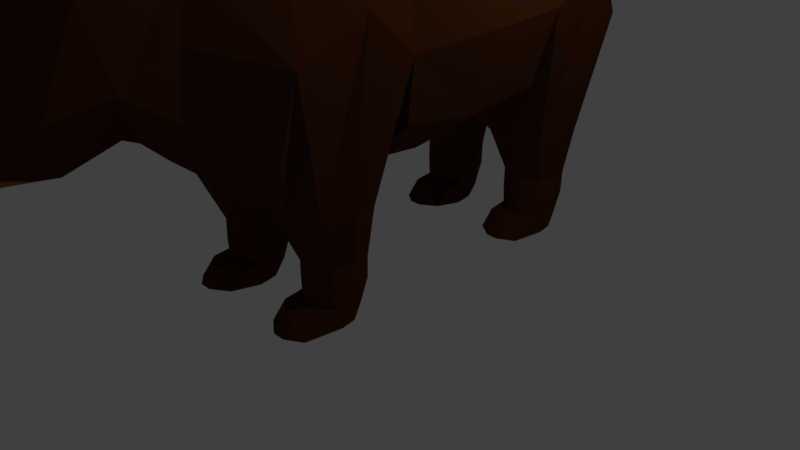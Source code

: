 # Source: bear.blend  (saved by Blender 2.79.0; exported with 4.5.12 LTS)
import bpy
from mathutils import Matrix  # noqa: F401  (used for matrix-valued properties, if any)

bpy.ops.wm.read_factory_settings(use_empty=True)
scene = bpy.context.scene
scene.name = 'Scene'

# ---- collections
col_collection_1 = bpy.data.collections.new('Collection 1'); scene.collection.children.link(col_collection_1)
col_collection_10 = bpy.data.collections.new('Collection 10'); scene.collection.children.link(col_collection_10)
col_collection_10.hide_render = True
col_collection_10.hide_viewport = True

# ---- materials (node trees are filled in below, after node groups)
mat_lightfur = bpy.data.materials.new('LightFur')
mat_lightfur.alpha_threshold = 0.0
mat_lightfur.use_transparent_shadow = False
mat_lightfur.diffuse_color = (0.3672, 0.1023, 0.01985, 1.0)
mat_lightfur.roughness = 0.5
mat_fur = bpy.data.materials.new('Fur')
mat_fur.alpha_threshold = 0.0
mat_fur.use_transparent_shadow = False
mat_fur.diffuse_color = (0.08001, 0.02422, 0.005918, 1.0)
mat_fur.roughness = 0.5

# ---- material node trees

# ---- world
world_world = bpy.data.worlds.new('World'); scene.world = world_world
world_world.color = (0.05088, 0.05088, 0.05088)
world_world.use_sun_shadow = False
world_world.sun_shadow_jitter_overblur = 0.0
world_world.cycles.sampling_method = 'MANUAL'

# ---- cameras
cam_camera = bpy.data.cameras.new('Camera')
cam_camera.clip_end = 100.0
cam_camera.lens = 35.0
cam_camera.sensor_width = 32.0
cam_camera.sensor_height = 18.0
cam_camera.ortho_scale = 7.314
cam_camera.dof.focus_distance = 0.0
cam_camera.dof.aperture_fstop = 128.0

# ---- lights
light_lamp = bpy.data.lights.new('Lamp', 'POINT')
light_lamp.transmission_factor = 0.0
light_lamp.cutoff_distance = 30.0
light_lamp.energy = 100.0
light_lamp.shadow_buffer_clip_start = 1.001
light_lamp.shadow_soft_size = 0.1
light_lamp.shadow_maximum_resolution = 0.006
light_lamp.use_absolute_resolution = True

# ---- meshes
me_cylinder = bpy.data.meshes.new('Cylinder')
me_cylinder.from_pydata([(0.6659, 0.1687, 1.606), (0.6148, 1.218, 1.736), (1.5, 0.1687, 2.212), (1.477, 1.208, 2.307), (1.818, 0.1687, 3.192), (1.784, 1.208, 3.252), (1.5, 0.1687, 4.173), (1.477, 1.208, 4.197), (0.6659, 0.1687, 4.646), (0.6731, 1.208, 4.649), (0.8187, 1.962, 0.7214), (0.8187, 1.956, 0.4508), (1.027, 2.113, 0.7178), (1.027, 2.107, 0.4472), (1.106, 2.358, 0.7119), (1.106, 2.351, 0.4412), (1.027, 2.602, 0.7059), (1.027, 2.596, 0.4353), (0.8187, 2.753, 0.7023), (0.8187, 2.747, 0.4316), (0.6448, 1.962, 0.7214), (0.6448, 1.956, 0.4508), (0.6448, 2.753, 0.7023), (0.6448, 2.747, 0.4316), (0.8207, 1.97, 0.2175), (1.02, 2.116, 0.1993), (1.097, 2.348, 0.1826), (1.02, 2.496, 0.1611), (0.8207, 2.641, 0.1478), (0.6537, 1.97, 0.2175), (0.6537, 2.641, 0.1478), (0.4153, 2.123, 0.7214), (0.4153, 2.119, 0.4508), (0.4153, 2.597, 0.7023), (0.4153, 2.593, 0.4316), (0.4242, 2.127, 0.2175), (0.4242, 2.495, 0.1478), (0.3287, 2.377, 0.7023), (0.3287, 2.376, 0.4316), (0.6537, 1.72, 0.1801), (1.02, 1.865, 0.1668), (0.3376, 2.376, 0.1478), (0.8207, 1.72, 0.1801), (0.4242, 1.878, 0.1801), (0.6537, 1.54, -0.0194), (1.02, 1.684, -0.03272), (0.8207, 1.54, -0.0194), (0.4242, 1.697, -0.0194), (1.02, 2.215, -0.08314), (1.02, 2.123, -0.07479), (1.02, 2.395, -0.04973), (0.8173, 2.49, -0.04556), (0.6537, 2.538, -0.05435), (0.4242, 2.352, -0.05435), (0.4099, 2.298, -0.05435), (0.4228, 2.124, -0.0939), (0.8625, 1.652, 1.387), (1.167, 1.874, 1.382), (1.284, 2.232, 1.373), (1.167, 2.59, 1.365), (0.8625, 2.812, 1.359), (0.6076, 1.652, 1.387), (0.6076, 2.812, 1.359), (0.2713, 1.888, 1.387), (0.2713, 2.583, 1.359), (0.1443, 2.26, 1.359), (0.702, 2.1, 4.347), (1.478, 2.1, 3.908), (1.736, 2.062, 3.637), (1.569, 2.577, 2.952), (0.9228, 2.895, 1.709), (0.5565, 2.895, 1.709), (0.1378, 2.954, 3.539), (0.3173, 2.803, 3.788), (0.5821, 2.803, 3.593), (0.6704, 2.803, 3.398), (0.6132, 2.979, 3.164), (0.3926, 3.088, 2.74), (0.2676, 3.088, 2.74), (0.2341, 2.954, 3.468), (0.2663, 2.954, 3.397), (0.2455, 3.018, 3.312), (0.1652, 3.058, 3.157), (0.1197, 3.058, 3.157), (0.1112, 3.145, 3.472), (0.1729, 3.145, 3.427), (0.1935, 3.145, 3.382), (0.2455, 3.219, 3.278), (0.1554, 3.308, 3.187), (0.7985, -0.679, 1.724), (1.474, -0.7366, 2.305), (1.674, -0.8381, 3.106), (1.474, -0.7366, 4.184), (0.6743, -0.7366, 4.633), (0.6148, -2.298, 1.751), (1.477, -2.309, 2.322), (1.784, -2.309, 3.267), (0.8187, -1.554, 0.7364), (0.8187, -1.561, 0.4658), (1.027, -1.403, 0.7327), (1.027, -1.41, 0.4621), (1.106, -1.159, 0.7268), (1.106, -1.165, 0.4562), (1.027, -0.9144, 0.7209), (1.027, -0.9209, 0.4503), (0.8187, -0.7633, 0.7172), (0.8187, -0.7698, 0.4466), (0.6448, -1.554, 0.7364), (0.6448, -1.561, 0.4658), (0.6448, -0.7633, 0.7172), (0.6448, -0.7698, 0.4466), (0.8207, -1.547, 0.2325), (1.02, -1.4, 0.2143), (1.097, -1.168, 0.1976), (1.02, -1.02, 0.176), (0.8207, -0.8759, 0.1627), (0.6537, -1.547, 0.2325), (0.6537, -0.8759, 0.1627), (0.4153, -1.394, 0.7364), (0.4153, -1.398, 0.4658), (0.4153, -0.9195, 0.7172), (0.4153, -0.9234, 0.4466), (0.4242, -1.389, 0.2325), (0.4242, -1.021, 0.1627), (0.3287, -1.14, 0.7172), (0.3287, -1.14, 0.4466), (0.6537, -1.796, 0.1951), (1.02, -1.652, 0.1818), (0.3376, -1.14, 0.1627), (0.8207, -1.796, 0.1951), (0.4242, -1.639, 0.1951), (0.6537, -1.977, -0.004432), (1.02, -1.832, -0.01776), (0.8207, -1.977, -0.004432), (0.4242, -1.819, -0.004432), (1.02, -1.302, -0.06818), (1.02, -1.393, -0.05983), (1.02, -1.121, -0.03477), (0.8173, -1.027, -0.03059), (0.6537, -0.9785, -0.03938), (0.4242, -1.165, -0.03938), (0.4099, -1.218, -0.03938), (0.4228, -1.392, -0.07894), (0.8625, -1.864, 1.402), (1.167, -1.643, 1.397), (1.284, -1.285, 1.388), (1.167, -0.9263, 1.379), (0.8625, -0.7048, 1.374), (0.6076, -1.864, 1.402), (0.6076, -0.7048, 1.374), (0.2713, -1.629, 1.402), (0.2713, -0.9338, 1.374), (0.1443, -1.257, 1.374), (1.736, -1.454, 3.652), (1.474, -1.454, 4.131), (0.6963, -1.454, 4.882), (1.318, -1.997, 4.251), (0.6963, -1.997, 4.882), (0.4111, -3.051, 2.428), (1.227, -3.058, 2.812), (1.249, -3.045, 3.495), (1.068, -2.862, 4.137), (0.7021, -2.849, 4.497), (0.2863, -4.017, 2.31), (0.6837, -4.647, 2.62), (0.4119, -5.03, 2.604), (0.2307, -4.852, 2.379), (0.3401, -5.156, 2.782), (0.2863, -4.896, 3.114), (0.2924, -3.822, 2.288), (0.9921, -4.16, 3.031), (0.5157, -3.852, 4.262), (0.2759, -3.133, 2.495), (1.181, -3.601, 3.192), (0.5537, -3.757, 4.329), (0.9303, -4.012, 3.644), (1.1, -3.802, 3.979), (0.3015, -3.939, 4.373), (0.7554, -3.955, 4.381), (0.3704, -3.801, 4.381), (0.6471, -3.828, 4.411), (0.289, -4.042, 4.543), (0.3617, -3.872, 4.5), (0.5521, -4.063, 4.629), (0.5239, -3.899, 4.528), (0.412, -3.861, 4.316), (0.4728, -3.959, 4.454), (-0.6659, 0.1687, 1.606), (-0.6148, 1.218, 1.736), (-1.5, 0.1687, 2.212), (-1.477, 1.208, 2.307), (-1.818, 0.1687, 3.192), (-1.784, 1.208, 3.252), (-1.5, 0.1687, 4.173), (-1.477, 1.208, 4.197), (-0.6659, 0.1687, 4.646), (-0.6731, 1.208, 4.649), (0.0, 0.1687, 1.606), (0.0, 1.208, 1.722), (0.0, 0.1687, 4.778), (0.0, 1.208, 4.782), (-0.8187, 1.962, 0.7214), (-0.8187, 1.956, 0.4508), (-1.027, 2.113, 0.7178), (-1.027, 2.107, 0.4472), (-1.106, 2.358, 0.7119), (-1.106, 2.351, 0.4412), (-1.027, 2.602, 0.7059), (-1.027, 2.596, 0.4353), (-0.8187, 2.753, 0.7023), (-0.8187, 2.747, 0.4316), (-0.6448, 1.962, 0.7214), (-0.6448, 1.956, 0.4508), (-0.6448, 2.753, 0.7023), (-0.6448, 2.747, 0.4316), (-0.8207, 1.97, 0.2175), (-1.02, 2.116, 0.1993), (-1.097, 2.348, 0.1826), (-1.02, 2.496, 0.1611), (-0.8207, 2.641, 0.1478), (-0.6537, 1.97, 0.2175), (-0.6537, 2.641, 0.1478), (-0.4153, 2.123, 0.7214), (-0.4153, 2.119, 0.4508), (-0.4153, 2.597, 0.7023), (-0.4153, 2.593, 0.4316), (-0.4242, 2.127, 0.2175), (-0.4242, 2.495, 0.1478), (-0.3287, 2.377, 0.7023), (-0.3287, 2.376, 0.4316), (-0.6537, 1.72, 0.1801), (-1.02, 1.865, 0.1668), (-0.3376, 2.376, 0.1478), (-0.8207, 1.72, 0.1801), (-0.4242, 1.878, 0.1801), (-0.6537, 1.54, -0.0194), (-1.02, 1.684, -0.03272), (-0.8207, 1.54, -0.0194), (-0.4242, 1.697, -0.0194), (-1.02, 2.215, -0.08314), (-1.02, 2.123, -0.07479), (-1.02, 2.395, -0.04973), (-0.8173, 2.49, -0.04556), (-0.6537, 2.538, -0.05435), (-0.4242, 2.352, -0.05435), (-0.4099, 2.298, -0.05435), (-0.4228, 2.124, -0.0939), (-0.8625, 1.652, 1.387), (-1.167, 1.874, 1.382), (-1.284, 2.232, 1.373), (-1.167, 2.59, 1.365), (-0.8625, 2.812, 1.359), (-0.6076, 1.652, 1.387), (-0.6076, 2.812, 1.359), (-0.2713, 1.888, 1.387), (-0.2713, 2.583, 1.359), (-0.1443, 2.26, 1.359), (-0.702, 2.1, 4.347), (-1.478, 2.1, 3.908), (-1.736, 2.062, 3.637), (-1.569, 2.577, 2.952), (-0.9228, 2.895, 1.709), (-0.5565, 2.895, 1.709), (0.0, 1.567, 1.749), (0.0, 2.566, 1.709), (0.0, 2.102, 1.709), (0.0, 2.1, 4.458), (-0.1378, 2.954, 3.539), (-0.3173, 2.803, 3.788), (-0.5821, 2.803, 3.593), (-0.6704, 2.803, 3.398), (-0.6132, 2.979, 3.164), (-0.3926, 3.088, 2.74), (-0.2676, 3.088, 2.74), (0.0, 2.975, 2.74), (0.0, 2.803, 3.781), (-0.2341, 2.954, 3.468), (-0.2663, 2.954, 3.397), (-0.2455, 3.018, 3.312), (-0.1652, 3.058, 3.157), (-0.1197, 3.058, 3.157), (0.0, 3.017, 3.157), (0.0, 2.954, 3.536), (-0.06507, 3.145, 3.472), (-0.1267, 3.145, 3.427), (-0.1473, 3.145, 3.382), (-0.1829, 3.219, 3.322), (-0.1297, 3.299, 3.264), (0.0, 3.218, 3.167), (0.02308, 3.145, 3.471), (0.0, 3.34, 3.313), (-0.7985, -0.679, 1.724), (-1.474, -0.7366, 2.305), (-1.674, -0.8381, 3.106), (-1.474, -0.7366, 4.184), (-0.6743, -0.7366, 4.633), (0.0, -0.6848, 1.685), (0.0, -0.7366, 4.765), (-0.6148, -2.298, 1.751), (-1.477, -2.309, 2.322), (-1.784, -2.309, 3.267), (-0.8187, -1.554, 0.7364), (-0.8187, -1.561, 0.4658), (-1.027, -1.403, 0.7327), (-1.027, -1.41, 0.4621), (-1.106, -1.159, 0.7268), (-1.106, -1.165, 0.4562), (-1.027, -0.9144, 0.7209), (-1.027, -0.9209, 0.4503), (-0.8187, -0.7633, 0.7172), (-0.8187, -0.7698, 0.4466), (-0.6448, -1.554, 0.7364), (-0.6448, -1.561, 0.4658), (-0.6448, -0.7633, 0.7172), (-0.6448, -0.7698, 0.4466), (-0.8207, -1.547, 0.2325), (-1.02, -1.4, 0.2143), (-1.097, -1.168, 0.1976), (-1.02, -1.02, 0.176), (-0.8207, -0.8759, 0.1627), (-0.6537, -1.547, 0.2325), (-0.6537, -0.8759, 0.1627), (-0.4153, -1.394, 0.7364), (-0.4153, -1.398, 0.4658), (-0.4153, -0.9195, 0.7172), (-0.4153, -0.9234, 0.4466), (-0.4242, -1.389, 0.2325), (-0.4242, -1.021, 0.1627), (-0.3287, -1.14, 0.7172), (-0.3287, -1.14, 0.4466), (-0.6537, -1.796, 0.1951), (-1.02, -1.652, 0.1818), (-0.3376, -1.14, 0.1627), (-0.8207, -1.796, 0.1951), (-0.4242, -1.639, 0.1951), (-0.6537, -1.977, -0.004432), (-1.02, -1.832, -0.01776), (-0.8207, -1.977, -0.004432), (-0.4242, -1.819, -0.004432), (-1.02, -1.302, -0.06818), (-1.02, -1.393, -0.05983), (-1.02, -1.121, -0.03477), (-0.8173, -1.027, -0.03059), (-0.6537, -0.9785, -0.03938), (-0.4242, -1.165, -0.03938), (-0.4099, -1.218, -0.03938), (-0.4228, -1.392, -0.07894), (-0.8625, -1.864, 1.402), (-1.167, -1.643, 1.397), (-1.284, -1.285, 1.388), (-1.167, -0.9263, 1.379), (-0.8625, -0.7048, 1.374), (-0.6076, -1.864, 1.402), (-0.6076, -0.7048, 1.374), (-0.2713, -1.629, 1.402), (-0.2713, -0.9338, 1.374), (-0.1443, -1.257, 1.374), (-1.736, -1.454, 3.652), (-1.474, -1.454, 4.131), (-0.6963, -1.454, 4.882), (0.0, -1.454, 5.007), (0.0, -1.949, 1.764), (0.0, -0.9503, 1.724), (0.0, -1.415, 1.724), (-1.318, -1.997, 4.251), (-0.6963, -1.997, 4.882), (0.0, -1.997, 5.007), (-0.4111, -3.051, 2.428), (-1.227, -3.058, 2.812), (-1.249, -3.045, 3.495), (-6.754e-10, -3.071, 2.438), (-1.068, -2.862, 4.137), (-0.7021, -2.849, 4.497), (-6.754e-10, -2.849, 4.617), (-0.2863, -4.017, 2.31), (-0.6837, -4.647, 2.62), (-0.4119, -5.114, 2.624), (-0.2307, -4.852, 2.379), (-1.443e-09, -5.245, 2.804), (-0.3502, -5.156, 2.81), (-1.443e-09, -5.063, 2.578), (-1.443e-09, -4.868, 2.358), (0.0, -4.825, 3.191), (-0.2863, -4.896, 3.114), (-0.2924, -3.822, 2.288), (0.0, -4.057, 2.281), (-0.9921, -4.16, 3.031), (0.0, -4.556, 3.664), (-0.5157, -3.852, 4.262), (0.0, -3.869, 2.22), (0.0, -4.353, 3.948), (-0.2759, -3.133, 2.495), (-1.181, -3.601, 3.192), (-0.5537, -3.757, 4.329), (0.0, -3.197, 2.412), (0.0, -3.687, 4.397), (-0.7549, -4.012, 3.644), (-1.056, -3.802, 3.979), (-0.3015, -3.939, 4.373), (-0.7554, -3.955, 4.381), (-0.3704, -3.801, 4.381), (-0.6471, -3.828, 4.411), (-0.289, -4.042, 4.543), (-0.3617, -3.872, 4.5), (-0.5521, -4.063, 4.629), (-0.5239, -3.899, 4.528), (-0.412, -3.861, 4.316), (-0.4728, -3.959, 4.454)], [], [(0, 1, 3, 2), (2, 3, 5, 4), (4, 5, 7, 6), (6, 7, 9, 8), (8, 9, 200, 199), (1, 0, 197, 198), (10, 11, 13, 12), (12, 13, 15, 14), (14, 15, 17, 16), (16, 17, 19, 18), (18, 19, 23, 22), (11, 10, 20, 21), (19, 17, 27, 28), (23, 19, 28, 30), (15, 13, 25, 26), (17, 15, 26, 27), (11, 21, 29, 24), (13, 11, 24, 25), (23, 30, 36, 34), (22, 23, 34, 33), (29, 21, 32, 35), (21, 20, 31, 32), (33, 34, 38, 37), (34, 36, 41, 38), (32, 31, 37, 38), (35, 32, 38, 41), (29, 35, 43, 39), (24, 29, 39, 42), (25, 24, 42, 40), (40, 42, 46, 45), (42, 39, 44, 46), (39, 43, 47, 44), (40, 45, 49, 25), (51, 28, 27, 50), (27, 26, 48, 50), (26, 25, 49, 48), (41, 36, 53, 54), (36, 30, 52, 53), (30, 28, 51, 52), (35, 41, 54, 55), (35, 55, 47, 43), (48, 52, 51, 50), (49, 53, 52, 48), (45, 54, 53, 49), (46, 55, 54, 45), (47, 55, 46, 44), (10, 12, 57, 56), (20, 10, 56, 61), (18, 22, 62, 60), (37, 31, 63, 65), (33, 37, 65, 64), (16, 18, 60, 59), (31, 20, 61, 63), (14, 16, 59, 58), (12, 14, 58, 57), (22, 33, 64, 62), (57, 58, 68, 5), (65, 63, 263, 265), (61, 56, 3, 1), (58, 59, 69, 68), (64, 65, 265, 264), (62, 64, 264, 71), (59, 60, 70, 69), (56, 57, 5, 3), (63, 61, 1, 263), (60, 62, 71, 70), (1, 198, 263), (200, 9, 66, 266), (9, 7, 67, 66), (7, 5, 68, 67), (71, 264, 274, 78), (75, 76, 81, 80), (69, 70, 77, 76), (66, 67, 74, 73), (70, 71, 78, 77), (68, 69, 76, 75), (266, 66, 73, 275), (67, 68, 75, 74), (275, 73, 72, 282), (78, 274, 281, 83), (76, 77, 82, 81), (73, 74, 79, 72), (74, 75, 80, 79), (77, 78, 83, 82), (83, 281, 288, 88), (72, 79, 85, 84), (81, 82, 88, 87), (79, 80, 86, 85), (282, 72, 84, 289), (82, 83, 88), (80, 81, 87, 86), (289, 84, 88, 290), (84, 85, 88), (87, 88, 85, 86), (288, 290, 88), (8, 199, 297, 93), (2, 4, 91, 90), (197, 0, 89, 296), (4, 6, 92, 91), (0, 2, 90, 89), (6, 8, 93, 92), (97, 98, 100, 99), (99, 100, 102, 101), (101, 102, 104, 103), (103, 104, 106, 105), (105, 106, 110, 109), (98, 97, 107, 108), (106, 104, 114, 115), (110, 106, 115, 117), (102, 100, 112, 113), (104, 102, 113, 114), (98, 108, 116, 111), (100, 98, 111, 112), (110, 117, 123, 121), (109, 110, 121, 120), (116, 108, 119, 122), (108, 107, 118, 119), (120, 121, 125, 124), (121, 123, 128, 125), (119, 118, 124, 125), (122, 119, 125, 128), (116, 122, 130, 126), (111, 116, 126, 129), (112, 111, 129, 127), (127, 129, 133, 132), (129, 126, 131, 133), (126, 130, 134, 131), (127, 132, 136, 112), (138, 115, 114, 137), (114, 113, 135, 137), (113, 112, 136, 135), (128, 123, 140, 141), (123, 117, 139, 140), (117, 115, 138, 139), (122, 128, 141, 142), (122, 142, 134, 130), (135, 139, 138, 137), (136, 140, 139, 135), (132, 141, 140, 136), (133, 142, 141, 132), (134, 142, 133, 131), (97, 99, 144, 143), (107, 97, 143, 148), (105, 109, 149, 147), (124, 118, 150, 152), (120, 124, 152, 151), (103, 105, 147, 146), (118, 107, 148, 150), (101, 103, 146, 145), (99, 101, 145, 144), (109, 120, 151, 149), (144, 145, 153, 96), (152, 150, 361, 363), (148, 143, 95, 94), (145, 146, 91, 153), (151, 152, 363, 362), (149, 151, 362, 296), (146, 147, 89, 91), (143, 144, 96, 95), (150, 148, 94, 361), (147, 149, 296, 89), (89, 90, 91), (360, 155, 93, 297), (93, 155, 154, 92), (92, 154, 153, 91), (154, 155, 157, 156), (155, 360, 366, 157), (153, 154, 156, 96), (95, 96, 160, 159), (361, 94, 158, 370), (156, 157, 162, 161), (94, 95, 159, 158), (157, 366, 373, 162), (96, 156, 161, 160), (163, 169, 170, 164), (164, 170, 175, 168), (380, 165, 167, 378), (166, 165, 380, 381), (385, 389, 169, 163), (166, 163, 164, 165), (381, 385, 163, 166), (165, 164, 168, 167), (168, 175, 387, 382), (167, 168, 382, 378), (387, 175, 390), (170, 173, 176, 175), (177, 181, 182, 179), (389, 394, 172, 169), (169, 172, 173, 170), (158, 172, 394, 370), (158, 159, 173, 172), (159, 160, 173), (161, 176, 173, 160), (373, 395, 162), (162, 395, 176, 161), (177, 390, 175, 171, 185), (174, 176, 395, 179), (171, 175, 176, 174), (179, 395, 390, 177), (182, 181, 183, 184), (179, 182, 180, 174), (174, 180, 178, 171), (171, 178, 186, 185), (180, 184, 183, 178), (181, 186, 183), (180, 182, 184), (186, 181, 177, 185), (186, 178, 183), (187, 189, 190, 188), (189, 191, 192, 190), (191, 193, 194, 192), (193, 195, 196, 194), (195, 199, 200, 196), (188, 198, 197, 187), (201, 203, 204, 202), (203, 205, 206, 204), (205, 207, 208, 206), (207, 209, 210, 208), (209, 213, 214, 210), (202, 212, 211, 201), (210, 219, 218, 208), (214, 221, 219, 210), (206, 217, 216, 204), (208, 218, 217, 206), (202, 215, 220, 212), (204, 216, 215, 202), (214, 225, 227, 221), (213, 224, 225, 214), (220, 226, 223, 212), (212, 223, 222, 211), (224, 228, 229, 225), (225, 229, 232, 227), (223, 229, 228, 222), (226, 232, 229, 223), (220, 230, 234, 226), (215, 233, 230, 220), (216, 231, 233, 215), (231, 236, 237, 233), (233, 237, 235, 230), (230, 235, 238, 234), (231, 216, 240, 236), (242, 241, 218, 219), (218, 241, 239, 217), (217, 239, 240, 216), (232, 245, 244, 227), (227, 244, 243, 221), (221, 243, 242, 219), (226, 246, 245, 232), (226, 234, 238, 246), (239, 241, 242, 243), (240, 239, 243, 244), (236, 240, 244, 245), (237, 236, 245, 246), (238, 235, 237, 246), (201, 247, 248, 203), (211, 252, 247, 201), (209, 251, 253, 213), (228, 256, 254, 222), (224, 255, 256, 228), (207, 250, 251, 209), (222, 254, 252, 211), (205, 249, 250, 207), (203, 248, 249, 205), (213, 253, 255, 224), (248, 192, 259, 249), (256, 265, 263, 254), (252, 188, 190, 247), (249, 259, 260, 250), (255, 264, 265, 256), (253, 262, 264, 255), (250, 260, 261, 251), (247, 190, 192, 248), (254, 263, 188, 252), (251, 261, 262, 253), (188, 263, 198), (200, 266, 257, 196), (196, 257, 258, 194), (194, 258, 259, 192), (262, 273, 274, 264), (270, 277, 278, 271), (260, 271, 272, 261), (257, 268, 269, 258), (261, 272, 273, 262), (259, 270, 271, 260), (266, 275, 268, 257), (258, 269, 270, 259), (275, 282, 267, 268), (273, 280, 281, 274), (271, 278, 279, 272), (268, 267, 276, 269), (269, 276, 277, 270), (272, 279, 280, 273), (280, 287, 288, 281), (267, 283, 284, 276), (278, 286, 287, 279), (276, 284, 285, 277), (282, 289, 283, 267), (279, 287, 280), (277, 285, 286, 278), (289, 290, 287, 283), (283, 287, 284), (286, 285, 284, 287), (288, 287, 290), (195, 295, 297, 199), (189, 292, 293, 191), (197, 296, 291, 187), (191, 293, 294, 193), (187, 291, 292, 189), (193, 294, 295, 195), (301, 303, 304, 302), (303, 305, 306, 304), (305, 307, 308, 306), (307, 309, 310, 308), (309, 313, 314, 310), (302, 312, 311, 301), (310, 319, 318, 308), (314, 321, 319, 310), (306, 317, 316, 304), (308, 318, 317, 306), (302, 315, 320, 312), (304, 316, 315, 302), (314, 325, 327, 321), (313, 324, 325, 314), (320, 326, 323, 312), (312, 323, 322, 311), (324, 328, 329, 325), (325, 329, 332, 327), (323, 329, 328, 322), (326, 332, 329, 323), (320, 330, 334, 326), (315, 333, 330, 320), (316, 331, 333, 315), (331, 336, 337, 333), (333, 337, 335, 330), (330, 335, 338, 334), (331, 316, 340, 336), (342, 341, 318, 319), (318, 341, 339, 317), (317, 339, 340, 316), (332, 345, 344, 327), (327, 344, 343, 321), (321, 343, 342, 319), (326, 346, 345, 332), (326, 334, 338, 346), (339, 341, 342, 343), (340, 339, 343, 344), (336, 340, 344, 345), (337, 336, 345, 346), (338, 335, 337, 346), (301, 347, 348, 303), (311, 352, 347, 301), (309, 351, 353, 313), (328, 356, 354, 322), (324, 355, 356, 328), (307, 350, 351, 309), (322, 354, 352, 311), (305, 349, 350, 307), (303, 348, 349, 305), (313, 353, 355, 324), (348, 300, 357, 349), (356, 363, 361, 354), (352, 298, 299, 347), (349, 357, 293, 350), (355, 362, 363, 356), (353, 296, 362, 355), (350, 293, 291, 351), (347, 299, 300, 348), (354, 361, 298, 352), (351, 291, 296, 353), (291, 293, 292), (360, 297, 295, 359), (295, 294, 358, 359), (294, 293, 357, 358), (358, 364, 365, 359), (359, 365, 366, 360), (357, 300, 364, 358), (299, 368, 369, 300), (361, 370, 367, 298), (364, 371, 372, 365), (298, 367, 368, 299), (365, 372, 373, 366), (300, 369, 371, 364), (374, 375, 386, 384), (375, 383, 396, 386), (380, 378, 379, 376), (377, 381, 380, 376), (385, 374, 384, 389), (377, 376, 375, 374), (381, 377, 374, 385), (376, 379, 383, 375), (383, 382, 387, 396), (379, 378, 382, 383), (387, 390, 396), (386, 396, 397, 392), (398, 400, 403, 402), (389, 384, 391, 394), (384, 386, 392, 391), (367, 370, 394, 391), (367, 391, 392, 368), (368, 392, 369), (371, 369, 392, 397), (373, 372, 395), (372, 371, 397, 395), (398, 406, 388, 396, 390), (393, 400, 395, 397), (388, 393, 397, 396), (400, 398, 390, 395), (403, 405, 404, 402), (400, 393, 401, 403), (393, 388, 399, 401), (388, 406, 407, 399), (401, 399, 404, 405), (402, 404, 407), (401, 405, 403), (407, 406, 398, 402), (407, 404, 399)])
me_cylinder.polygons.foreach_set('material_index', [1, 1, 1, 1, 1, 1, 1, 1, 1, 1, 1, 1, 1, 1, 1, 1, 1, 1, 1, 1, 1, 1, 1, 1, 1, 1, 1, 1, 1, 1, 1, 1, 1, 1, 1, 1, 1, 1, 1, 1, 1, 1, 1, 1, 1, 1, 1, 1, 1, 1, 1, 1, 1, 1, 1, 1, 1, 1, 1, 1, 1, 1, 1, 1, 1, 1, 1, 1, 1, 1, 1, 1, 1, 1, 1, 1, 1, 1, 1, 1, 1, 1, 1, 1, 1, 1, 1, 1, 1, 1, 1, 1, 1, 1, 1, 1, 1, 1, 1, 1, 1, 1, 1, 1, 1, 1, 1, 1, 1, 1, 1, 1, 1, 1, 1, 1, 1, 1, 1, 1, 1, 1, 1, 1, 1, 1, 1, 1, 1, 1, 1, 1, 1, 1, 1, 1, 1, 1, 1, 1, 1, 1, 1, 1, 1, 1, 1, 1, 1, 1, 1, 1, 1, 1, 1, 1, 1, 1, 1, 1, 1, 1, 1, 1, 1, 1, 1, 1, 1, 1, 1, 1, 1, 1, 1, 1, 0, 0, 1, 0, 0, 0, 1, 0, 1, 1, 1, 1, 1, 1, 1, 1, 1, 1, 1, 1, 1, 1, 1, 1, 1, 1, 0, 1, 0, 1, 0, 0, 1, 1, 1, 1, 1, 1, 1, 1, 1, 1, 1, 1, 1, 1, 1, 1, 1, 1, 1, 1, 1, 1, 1, 1, 1, 1, 1, 1, 1, 1, 1, 1, 1, 1, 1, 1, 1, 1, 1, 1, 1, 1, 1, 1, 1, 1, 1, 1, 1, 1, 1, 1, 1, 1, 1, 1, 1, 1, 1, 1, 1, 1, 1, 1, 1, 1, 1, 1, 1, 1, 1, 1, 1, 1, 1, 1, 1, 1, 1, 1, 1, 1, 1, 1, 1, 1, 1, 1, 1, 1, 1, 1, 1, 1, 1, 1, 1, 1, 1, 1, 1, 1, 1, 1, 1, 1, 1, 1, 1, 1, 1, 1, 1, 1, 1, 1, 1, 1, 1, 1, 1, 1, 1, 1, 1, 1, 1, 1, 1, 1, 1, 1, 1, 1, 1, 1, 1, 1, 1, 1, 1, 1, 1, 1, 1, 1, 1, 1, 1, 1, 1, 1, 1, 1, 1, 1, 1, 1, 1, 1, 1, 1, 1, 1, 1, 1, 1, 1, 1, 1, 1, 1, 1, 1, 1, 1, 0, 0, 1, 0, 0, 0, 1, 0, 1, 1, 1, 1, 1, 1, 1, 1, 1, 1, 1, 1, 1, 1, 1, 1, 1, 1, 0, 1, 0, 1, 0, 0])
me_cylinder.materials.append(mat_lightfur)
me_cylinder.materials.append(mat_fur)
me_cylinder.use_remesh_preserve_volume = False
me_cylinder.use_remesh_preserve_attributes = False
me_cylinder.use_mirror_vertex_groups = False
me_cylinder.update()
me_sphere_001 = bpy.data.meshes.new('Sphere.001')
me_sphere_001.from_pydata([(0.0, 0.1471, 0.2025), (0.0, 0.2381, -0.07736), (0.0, -2.188e-08, -0.2503), (0.104, 0.104, 0.2025), (0.1683, 0.1683, 0.07736), (0.1683, 0.1683, -0.07736), (0.104, 0.104, -0.2025), (0.1471, -2.133e-08, 0.2025), (0.2381, -1.387e-08, 0.07736), (0.2381, -2.133e-08, -0.07736), (0.1471, -2.133e-08, -0.2025), (0.104, -0.104, 0.2025), (0.1683, -0.1683, 0.07736), (0.1683, -0.1683, -0.07736), (0.104, -0.104, -0.2025), (5.539e-10, -0.1471, 0.2025), (8.014e-09, -0.2381, 0.07736), (8.014e-09, -0.2381, -0.07736), (-6.907e-09, -0.1471, -0.2025), (-1.547e-08, -3.736e-08, 0.2503), (-0.104, -0.104, 0.2025), (-0.1683, -0.1683, 0.07736), (-0.1683, -0.1683, -0.07736), (-0.104, -0.104, -0.2025), (-0.1471, -2.133e-08, 0.2025), (-0.2381, -1.387e-08, 0.07736), (-0.2381, -1.387e-08, -0.07736), (-0.1471, -6.41e-09, -0.2025), (-0.104, 0.104, 0.2025), (-0.1683, 0.1683, 0.07736), (-0.1683, 0.1683, -0.07736), (-0.104, 0.104, -0.2025), (5.539e-10, 0.2381, 0.07736), (1.547e-08, 0.1471, -0.2025)], [], [(33, 1, 5, 6), (32, 0, 3, 4), (2, 33, 6), (1, 32, 4, 5), (0, 19, 3), (5, 4, 8, 9), (3, 19, 7), (6, 5, 9, 10), (4, 3, 7, 8), (2, 6, 10), (9, 8, 12, 13), (7, 19, 11), (10, 9, 13, 14), (8, 7, 11, 12), (2, 10, 14), (13, 12, 16, 17), (11, 19, 15), (14, 13, 17, 18), (12, 11, 15, 16), (2, 14, 18), (17, 16, 21, 22), (15, 19, 20), (18, 17, 22, 23), (16, 15, 20, 21), (2, 18, 23), (22, 21, 25, 26), (20, 19, 24), (23, 22, 26, 27), (21, 20, 24, 25), (2, 23, 27), (26, 25, 29, 30), (24, 19, 28), (27, 26, 30, 31), (25, 24, 28, 29), (2, 27, 31), (30, 29, 32, 1), (28, 19, 0), (31, 30, 1, 33), (29, 28, 0, 32), (2, 31, 33)])
me_sphere_001.use_remesh_preserve_volume = False
me_sphere_001.use_remesh_preserve_attributes = False
me_sphere_001.use_mirror_vertex_groups = False
me_sphere_001.update()
me_circle = bpy.data.meshes.new('Circle')
me_circle.from_pydata([(0.0, 1.0, 0.0), (-0.1951, 0.9808, 0.0), (-0.3827, 0.9239, 0.0), (-0.5556, 0.8315, 0.0), (-0.7071, 0.7071, 0.0), (-0.8315, 0.5556, 0.0), (-0.9239, 0.3827, 0.0), (-0.9808, 0.1951, 0.0), (-1.0, 7.55e-08, 0.0), (-0.9808, -0.1951, 0.0), (-0.9239, -0.3827, 0.0), (-0.8315, -0.5556, 0.0), (-0.7071, -0.7071, 0.0), (-0.5556, -0.8315, 0.0), (-0.3827, -0.9239, 0.0), (-0.1951, -0.9808, 0.0), (3.258e-07, -1.0, 0.0), (0.1951, -0.9808, 0.0), (0.3827, -0.9239, 0.0), (0.5556, -0.8315, 0.0), (0.7071, -0.7071, 0.0), (0.8315, -0.5556, 0.0), (0.9239, -0.3827, 0.0), (0.9808, -0.1951, 0.0), (1.0, 9.656e-07, 0.0), (0.9808, 0.1951, 0.0), (0.9239, 0.3827, 0.0), (0.8315, 0.5556, 0.0), (0.7071, 0.7071, 0.0), (0.5556, 0.8315, 0.0), (0.3827, 0.9239, 0.0), (0.1951, 0.9808, 0.0)], [], [(1, 2, 3, 4, 5, 6, 7, 8, 9, 10, 11, 12, 13, 14, 15, 16, 17, 18, 19, 20, 21, 22, 23, 24, 25, 26, 27, 28, 29, 30, 31, 0)])
me_circle.use_remesh_preserve_volume = False
me_circle.use_remesh_preserve_attributes = False
me_circle.use_mirror_vertex_groups = False
me_circle.update()
me_cube = bpy.data.meshes.new('Cube')
me_cube.from_pydata([(-0.1027, -0.364, -0.1027), (-0.1027, -0.364, 0.1027), (-0.1027, 0.364, -0.1027), (-0.1027, 0.364, 0.1027), (0.1027, -0.364, -0.1027), (0.1027, -0.364, 0.1027), (0.1027, 0.364, -0.1027), (0.1027, 0.364, 0.1027)], [], [(0, 1, 3, 2), (2, 3, 7, 6), (6, 7, 5, 4), (4, 5, 1, 0), (2, 6, 4, 0), (7, 3, 1, 5)])
me_cube.use_remesh_preserve_volume = False
me_cube.use_remesh_preserve_attributes = False
me_cube.use_mirror_vertex_groups = False
me_cube.update()
arm_armature_001 = bpy.data.armatures.new('Armature.001')  # bones are not reproduced

# ---- objects
ob_bear = bpy.data.objects.new('Bear', arm_armature_001)
ob_mesh = bpy.data.objects.new('Mesh', me_cylinder)
ob_lamp = bpy.data.objects.new('Lamp', light_lamp)
ob_camera = bpy.data.objects.new('Camera', cam_camera)
ob_sphere_001 = bpy.data.objects.new('Sphere.001', me_sphere_001)
ob_circle = bpy.data.objects.new('Circle', me_circle)
ob_cube = bpy.data.objects.new('Cube', me_cube)

# ---- transforms, parenting, visibility, modifiers, constraints
ob_bear.location = (0.0, 0.0, 0.0)
ob_bear.rotation_euler = (1.571, -0.0, 0.0)
ob_bear.hide_viewport = True
ob_bear.show_in_front = True
ob_bear.lineart.crease_threshold = 0.0
ob_mesh.parent = ob_bear
ob_mesh.matrix_parent_inverse = Matrix(((1.0, 0.0, 0.0, 0.0), (0.0, -7.435e-06, 1.0, 0.0), (0.0, -1.0, -7.435e-06, 0.0), (0.0, 0.0, 0.0, 1.0)))
ob_mesh.location = (0.0, 0.0, 0.0)
ob_mesh.lineart.crease_threshold = 0.0
_vg = ob_mesh.vertex_groups.new(name='Back')
for _i, _w in zip([2, 3, 4, 5, 6, 7, 8, 9, 66, 67, 68, 69, 72, 73, 74, 75, 76, 79, 80, 81, 82, 83, 84, 85, 86, 87, 88, 90, 91, 92, 93, 153, 154, 155, 156, 157, 189, 190, 191, 192, 193, 194, 195, 196, 199, 200, 257, 258, 259, 260, 266, 267, 268, 269, 270, 271, 272, 273, 274, 275, 276, 277, 278, 279, 280, 281, 282, 283, 284, 285, 286, 287, 288, 289, 290, 292, 293, 294, 295, 297, 300, 357, 358, 359, 360, 364, 365, 366, 372], [0.04728, 0.07491, 0.1696, 0.1503, 0.5957, 0.6163, 0.9253, 0.9196, 0.9963, 0.2152, 0.1159, 0.01528, 0.8381, 1.0, 0.4651, 0.3795, 0.1415, 0.7772, 0.4325, 0.3958, 0.3958, 0.3958, 0.3961, 0.4014, 0.3971, 0.3958, 0.3958, 0.01456, 0.0436, 0.2936, 0.8585, 0.0574, 0.1594, 0.7057, 0.09288, 0.1963, 0.0446, 0.06319, 0.1708, 0.2273, 0.5975, 0.618, 0.9256, 0.9198, 0.9914, 0.9852, 0.997, 0.2231, 0.1226, 0.02353, 1.0, 0.5242, 1.0, 1.0, 0.6304, 0.3958, 0.03559, 0.01398, 0.003513, 1.0, 0.4016, 0.3959, 0.3958, 0.3958, 0.3958, 0.3958, 0.56, 0.3958, 0.3958, 0.3958, 0.3958, 0.3958, 0.3958, 0.3958, 0.3958, 0.01746, 0.05088, 0.2991, 0.8593, 0.9842, 0.0009881, 0.06169, 0.1643, 0.7062, 0.8512, 0.09514, 0.1966, 0.1432, 1.986e-05]): _vg.add([_i], _w, 'REPLACE')
_vg = ob_mesh.vertex_groups.new(name='Neck')
for _i, _w in zip([92, 93, 94, 95, 96, 153, 154, 155, 156, 157, 158, 159, 160, 161, 162, 163, 164, 169, 170, 171, 172, 173, 174, 175, 176, 177, 178, 179, 180, 181, 182, 183, 184, 185, 186, 294, 295, 298, 299, 300, 357, 358, 359, 360, 361, 364, 365, 366, 367, 368, 369, 370, 371, 372, 373, 374, 375, 384, 385, 386, 388, 389, 390, 391, 392, 393, 394, 395, 396, 397, 398, 399, 400, 401, 402, 403, 404, 405, 406, 407], [0.01035, 0.01533, 0.0869, 0.1378, 0.1583, 0.05982, 0.0983, 0.1968, 0.2957, 0.7036, 0.3829, 0.3804, 0.4813, 0.6867, 0.8458, 0.1053, 0.0183, 0.145, 0.1159, 0.5764, 0.3752, 0.234, 0.4977, 0.2012, 0.3135, 0.4745, 0.5552, 0.5119, 0.5223, 0.508, 0.5063, 0.5232, 0.5171, 0.5579, 0.5301, 0.01222, 0.01564, 0.08084, 0.1085, 0.1481, 0.06059, 0.1001, 0.1969, 0.13, 0.04102, 0.296, 0.7034, 0.8338, 0.3796, 0.3699, 0.4763, 0.3899, 0.6838, 0.8443, 0.9706, 0.1045, 0.01842, 0.144, 0.09728, 0.1082, 0.546, 0.1323, 0.0545, 0.373, 0.2275, 0.4869, 0.3678, 0.5074, 0.163, 0.3015, 0.487, 0.5495, 0.5143, 0.5159, 0.514, 0.5106, 0.5256, 0.5171, 0.5932, 0.5351]): _vg.add([_i], _w, 'REPLACE')
_vg = ob_mesh.vertex_groups.new(name='Head')
for _i, _w in zip([94, 95, 96, 156, 158, 159, 160, 161, 162, 163, 164, 165, 166, 167, 168, 169, 170, 171, 172, 173, 174, 175, 176, 177, 178, 179, 180, 181, 182, 183, 184, 185, 186, 298, 299, 300, 361, 364, 367, 368, 369, 370, 371, 372, 374, 375, 376, 377, 378, 379, 380, 381, 382, 383, 384, 385, 386, 387, 388, 389, 390, 391, 392, 393, 394, 395, 396, 397, 398, 399, 400, 401, 402, 403, 404, 405, 406, 407], [0.06178, 0.08867, 0.07941, 0.02417, 0.2793, 0.2737, 0.262, 0.1327, 0.07376, 0.8204, 0.9433, 0.9765, 0.9636, 0.985, 0.9904, 0.7508, 0.8272, 0.4087, 0.3423, 0.6194, 0.4828, 0.7563, 0.6288, 0.5149, 0.4314, 0.4769, 0.4624, 0.4801, 0.4818, 0.464, 0.4695, 0.4298, 0.4573, 0.05793, 0.07009, 0.07288, 0.01663, 0.0235, 0.2778, 0.2689, 0.2613, 0.297, 0.1331, 0.07428, 0.8208, 0.9432, 0.979, 0.9636, 0.9887, 0.9853, 0.9814, 0.9663, 0.9981, 0.9905, 0.7511, 0.8338, 0.8333, 0.9886, 0.4378, 0.7738, 0.9434, 0.3414, 0.6208, 0.4931, 0.3676, 0.4918, 0.8049, 0.6408, 0.5026, 0.4368, 0.4745, 0.4684, 0.4741, 0.4775, 0.4614, 0.4694, 0.3952, 0.4522]): _vg.add([_i], _w, 'REPLACE')
_vg = ob_mesh.vertex_groups.new(name='LeftLeg')
for _i, _w in zip([0, 1, 2, 3, 4, 5, 6, 7, 9, 10, 12, 14, 16, 17, 18, 19, 20, 22, 23, 31, 33, 34, 37, 38, 56, 57, 58, 59, 60, 61, 62, 63, 64, 65, 66, 67, 68, 69, 70, 71, 72, 73, 74, 75, 76, 77, 78, 79, 80, 81, 82, 83, 84, 85, 86, 87, 88, 90, 91, 92, 188, 197, 198, 254, 255, 256, 257, 262, 263, 264, 265, 266, 267, 268, 269, 270, 271, 272, 273, 274, 275, 276, 277, 278, 279, 280, 281, 282, 283, 284, 285, 286, 287, 288, 289, 290], [0.08088, 0.3635, 0.1538, 0.5818, 0.1871, 0.6179, 0.09883, 0.2756, 0.05343, 0.0489, 0.05721, 0.08246, 0.1036, 0.009977, 0.1132, 0.02074, 0.05361, 0.1128, 0.02241, 0.07388, 0.09846, 0.0143, 0.0857, 0.002841, 0.856, 0.9344, 0.9349, 0.8945, 0.8263, 0.7845, 0.7929, 0.7237, 0.6757, 0.6694, 0.2444, 0.7258, 0.8189, 0.9235, 0.909, 0.8072, 0.4034, 0.572, 0.7712, 0.839, 0.8345, 0.7406, 0.6515, 0.4673, 0.4968, 0.4871, 0.4642, 0.4409, 0.3844, 0.403, 0.4141, 0.4173, 0.3961, 0.05056, 0.008961, 0.003813, 0.055, 0.05234, 0.1813, 0.05769, 0.07543, 0.0868, 0.0159, 0.06688, 0.256, 0.3005, 0.3114, 0.07271, 0.2661, 0.1447, 0.06761, 0.05155, 0.07065, 0.1259, 0.1766, 0.3505, 0.3033, 0.2329, 0.2282, 0.2601, 0.2751, 0.2962, 0.3568, 0.3298, 0.3493, 0.338, 0.3316, 0.3459, 0.3756, 0.3855, 0.3647, 0.3901]): _vg.add([_i], _w, 'REPLACE')
_vg = ob_mesh.vertex_groups.new(name='LeftLeg2')
for _i, _w in zip([1, 10, 11, 12, 13, 14, 15, 16, 17, 18, 19, 20, 21, 22, 23, 24, 25, 26, 27, 28, 29, 30, 31, 32, 33, 34, 35, 36, 37, 38, 40, 41, 43, 48, 49, 50, 51, 52, 53, 54, 55, 56, 57, 58, 59, 60, 61, 62, 63, 64, 65, 70, 71, 263, 264, 265], [0.0004714, 0.9236, 0.7721, 0.9193, 0.8054, 0.8858, 0.8352, 0.8426, 0.7641, 0.8135, 0.7082, 0.9085, 0.7582, 0.8095, 0.7121, 0.08477, 0.1768, 0.5467, 0.2661, 0.02953, 0.1101, 0.1186, 0.8656, 0.746, 0.8217, 0.762, 0.2104, 0.4039, 0.8376, 0.762, 0.02879, 0.4062, 0.08566, 0.1206, 0.06386, 0.2629, 0.06983, 0.05351, 0.1043, 0.0989, 0.07255, 0.05249, 0.02883, 0.05458, 0.08686, 0.1342, 0.06653, 0.142, 0.09606, 0.1386, 0.1267, 0.02927, 0.03676, 0.007173, 0.02356, 0.04855]): _vg.add([_i], _w, 'REPLACE')
_vg = ob_mesh.vertex_groups.new(name='RightLeg')
for _i, _w in zip([0, 1, 60, 61, 62, 63, 64, 65, 66, 70, 71, 72, 73, 74, 75, 76, 77, 78, 79, 80, 81, 82, 83, 84, 85, 86, 87, 88, 187, 188, 189, 190, 191, 192, 193, 194, 196, 197, 198, 201, 203, 205, 206, 207, 208, 209, 210, 211, 213, 214, 222, 224, 225, 228, 247, 248, 249, 250, 251, 252, 253, 254, 255, 256, 257, 258, 259, 260, 261, 262, 263, 264, 265, 266, 267, 268, 269, 270, 271, 272, 273, 274, 275, 276, 277, 278, 279, 280, 281, 282, 283, 284, 285, 286, 287, 288, 289, 290, 292, 293, 294], [0.005926, 0.08364, 0.002505, 0.02449, 0.04828, 0.1112, 0.1608, 0.1652, 0.05138, 0.03442, 0.1348, 0.5037, 0.2661, 0.1319, 0.1021, 0.1347, 0.2352, 0.3239, 0.4539, 0.4367, 0.4583, 0.4943, 0.5185, 0.5487, 0.5337, 0.5253, 0.5307, 0.5567, 0.08723, 0.3994, 0.1736, 0.6588, 0.1995, 0.6461, 0.1031, 0.2821, 0.05655, 0.06528, 0.2528, 0.05522, 0.07659, 0.1012, 0.00876, 0.1158, 0.02281, 0.1189, 0.0262, 0.04749, 0.1153, 0.02231, 0.06291, 0.09886, 0.008641, 0.08128, 0.8706, 0.9271, 0.926, 0.8926, 0.8385, 0.8091, 0.8218, 0.7953, 0.7702, 0.7623, 0.2623, 0.7278, 0.8195, 0.9268, 0.9275, 0.8757, 0.4276, 0.6092, 0.5141, 0.09291, 0.6422, 0.6986, 0.8408, 0.8929, 0.9004, 0.8509, 0.7996, 0.6234, 0.529, 0.6897, 0.706, 0.686, 0.6841, 0.6637, 0.6042, 0.5758, 0.5836, 0.5984, 0.6079, 0.6007, 0.5745, 0.5697, 0.5682, 0.5584, 0.05726, 0.01818, 0.007997]): _vg.add([_i], _w, 'REPLACE')
_vg = ob_mesh.vertex_groups.new(name='RightLeg2')
for _i, _w in zip([201, 202, 203, 204, 205, 206, 207, 208, 209, 210, 211, 212, 213, 214, 215, 216, 217, 218, 219, 220, 221, 222, 223, 224, 225, 226, 227, 228, 229, 231, 232, 234, 239, 240, 241, 242, 243, 244, 245, 246, 247, 248, 249, 250, 251, 252, 253, 254, 255, 256, 261, 262, 263, 264, 265], [0.9159, 0.7625, 0.8886, 0.769, 0.8553, 0.796, 0.8245, 0.7496, 0.8093, 0.7116, 0.9211, 0.7663, 0.813, 0.7094, 0.1141, 0.2106, 0.5102, 0.3015, 0.107, 0.08135, 0.0396, 0.8991, 0.7824, 0.841, 0.7856, 0.1802, 0.4128, 0.8669, 0.7975, 0.05791, 0.4174, 0.06352, 0.1282, 0.07898, 0.2501, 0.0781, 0.0301, 0.08611, 0.08028, 0.05501, 0.05374, 0.04312, 0.06297, 0.0924, 0.1351, 0.06389, 0.1401, 0.08663, 0.1326, 0.1175, 0.03241, 0.03536, 0.002265, 0.02031, 0.0419]): _vg.add([_i], _w, 'REPLACE')
_vg = ob_mesh.vertex_groups.new(name='LeftArm')
for _i, _w in zip([0, 1, 2, 3, 4, 5, 6, 7, 8, 68, 89, 90, 91, 92, 93, 94, 95, 96, 97, 99, 101, 103, 104, 105, 106, 107, 109, 110, 118, 120, 121, 124, 143, 144, 145, 146, 147, 148, 149, 150, 151, 152, 153, 154, 155, 156, 157, 158, 159, 160, 161, 162, 163, 169, 170, 172, 173, 175, 176, 187, 197, 198, 296, 298, 352, 353, 354, 355, 356, 361, 362, 363, 367, 370, 374, 384, 385, 389, 391, 394], [0.1884, 0.04851, 0.2703, 0.1039, 0.4893, 0.1224, 0.2547, 0.0718, 0.0379, 0.01205, 0.7602, 0.7114, 0.8521, 0.6268, 0.09791, 0.6757, 0.6965, 0.7119, 0.05994, 0.06127, 0.07793, 0.09397, 0.001503, 0.1007, 0.01005, 0.06377, 0.09706, 0.01089, 0.07528, 0.08849, 0.006849, 0.08106, 0.8769, 0.9357, 0.9316, 0.8827, 0.8163, 0.8325, 0.707, 0.7292, 0.6551, 0.6667, 0.835, 0.7081, 0.08782, 0.5637, 0.08291, 0.2255, 0.2932, 0.2257, 0.151, 0.05323, 0.0291, 0.05749, 0.03897, 0.1718, 0.123, 0.01863, 0.04533, 0.005689, 0.09559, 0.00815, 0.2376, 0.07549, 0.007276, 0.035, 0.06746, 0.07311, 0.08665, 0.303, 0.2774, 0.3201, 0.07268, 0.1325, 0.0008817, 0.0173, 0.01001, 0.03135, 0.07595, 0.1136]): _vg.add([_i], _w, 'REPLACE')
_vg = ob_mesh.vertex_groups.new(name='LeftArm2')
for _i, _w in zip([89, 94, 97, 98, 99, 100, 101, 102, 103, 104, 105, 106, 107, 108, 109, 110, 111, 112, 113, 114, 115, 116, 117, 118, 119, 120, 121, 122, 123, 124, 125, 127, 128, 130, 134, 135, 136, 137, 138, 139, 140, 141, 142, 143, 144, 145, 146, 147, 148, 149, 150, 151, 152, 296, 361, 362, 363], [0.03023, 0.006955, 0.9087, 0.7573, 0.9146, 0.8047, 0.8979, 0.8751, 0.8691, 0.8565, 0.8387, 0.755, 0.8955, 0.7453, 0.8331, 0.7541, 0.1204, 0.2069, 0.6754, 0.6645, 0.1342, 0.1389, 0.1893, 0.8664, 0.7542, 0.843, 0.8144, 0.2498, 0.573, 0.8518, 0.8048, 0.04478, 0.5663, 0.1056, 0.007921, 0.08822, 0.04867, 0.1931, 0.06797, 0.06195, 0.1493, 0.1464, 0.1278, 0.05826, 0.03452, 0.05184, 0.07782, 0.1289, 0.0723, 0.1325, 0.09904, 0.1375, 0.1277, 0.01869, 0.0041, 0.04932, 0.05203]): _vg.add([_i], _w, 'REPLACE')
_vg = ob_mesh.vertex_groups.new(name='RightArm')
for _i, _w in zip([0, 89, 94, 95, 148, 149, 150, 151, 152, 158, 159, 163, 169, 172, 187, 188, 189, 190, 191, 192, 193, 194, 195, 197, 198, 259, 291, 292, 293, 294, 295, 296, 298, 299, 300, 301, 303, 305, 306, 307, 308, 309, 310, 311, 313, 314, 322, 324, 325, 328, 347, 348, 349, 350, 351, 352, 353, 354, 355, 356, 357, 358, 359, 361, 362, 363, 364, 365, 367, 368, 369, 370, 371, 372, 374, 384, 385, 386, 389, 391, 392, 394, 396, 397], [0.0506, 0.05297, 0.1357, 0.02336, 0.0556, 0.09741, 0.1367, 0.1545, 0.1646, 0.09559, 0.01663, 0.0119, 0.03282, 0.09669, 0.1991, 0.04874, 0.2725, 0.08705, 0.4839, 0.1159, 0.2515, 0.07016, 0.0368, 0.1576, 0.02786, 0.01204, 0.7885, 0.7185, 0.8421, 0.619, 0.09675, 0.5341, 0.7478, 0.7704, 0.7362, 0.06555, 0.07981, 0.09699, 0.005461, 0.1066, 0.01442, 0.1067, 0.01548, 0.06028, 0.1011, 0.01134, 0.06564, 0.08815, 0.0007009, 0.07582, 0.8966, 0.9307, 0.921, 0.8776, 0.8191, 0.8663, 0.7639, 0.8121, 0.7475, 0.7592, 0.8301, 0.701, 0.08709, 0.5588, 0.5392, 0.5323, 0.5622, 0.08282, 0.2538, 0.3209, 0.2355, 0.1647, 0.1543, 0.05421, 0.04115, 0.06614, 0.02098, 0.04659, 0.04705, 0.1959, 0.1326, 0.1378, 0.003591, 0.04766]): _vg.add([_i], _w, 'REPLACE')
_vg = ob_mesh.vertex_groups.new(name='RightArm2')
for _i, _w in zip([291, 296, 298, 301, 302, 303, 304, 305, 306, 307, 308, 309, 310, 311, 312, 313, 314, 315, 316, 317, 318, 319, 320, 321, 322, 323, 324, 325, 326, 327, 328, 329, 331, 332, 334, 339, 340, 341, 342, 343, 344, 345, 346, 347, 348, 349, 350, 351, 352, 353, 354, 355, 356, 361, 362, 363], [0.03084, 0.01615, 0.003433, 0.9021, 0.7491, 0.8859, 0.7726, 0.8676, 0.8352, 0.8492, 0.8292, 0.8342, 0.7578, 0.9067, 0.7517, 0.8372, 0.7545, 0.1409, 0.2366, 0.6232, 0.612, 0.1947, 0.1174, 0.132, 0.8977, 0.7854, 0.8633, 0.8439, 0.2182, 0.621, 0.881, 0.8422, 0.06546, 0.6087, 0.08046, 0.1059, 0.0681, 0.2046, 0.08115, 0.03948, 0.1145, 0.1059, 0.06902, 0.05908, 0.04787, 0.06041, 0.08395, 0.1294, 0.06987, 0.1311, 0.09014, 0.1305, 0.1178, 2.963e-05, 0.04418, 0.04697]): _vg.add([_i], _w, 'REPLACE')
_vg = ob_mesh.vertex_groups.new(name='LeftFood')
for _i, _w in zip([11, 13, 15, 17, 20, 21, 23, 24, 25, 26, 27, 29, 30, 31, 32, 33, 34, 35, 36, 37, 38, 39, 40, 41, 42, 43, 44, 45, 46, 47, 48, 49, 50, 51, 52, 53, 54, 55], [0.211, 0.1649, 0.07575, 0.0156, 0.00385, 0.2225, 0.003874, 0.9094, 0.7863, 0.2291, 0.101, 0.8839, 0.0588, 0.02497, 0.2161, 0.009155, 0.1072, 0.7585, 0.4, 0.02901, 0.1662, 0.9838, 0.9498, 0.5029, 0.9945, 0.8999, 0.9912, 0.9844, 0.9992, 0.9694, 0.7458, 0.8783, 0.4444, 0.1652, 0.1318, 0.7206, 0.7685, 0.8533]): _vg.add([_i], _w, 'REPLACE')
_vg = ob_mesh.vertex_groups.new(name='RightFood')
for _i, _w in zip([202, 203, 204, 206, 208, 212, 215, 216, 217, 218, 219, 220, 222, 223, 225, 226, 227, 228, 229, 230, 231, 232, 233, 234, 235, 236, 237, 238, 239, 240, 241, 242, 243, 244, 245, 246], [0.2171, 0.002794, 0.187, 0.09577, 0.03827, 0.2175, 0.876, 0.7382, 0.2556, 0.1302, 0.01683, 0.915, 0.002811, 0.1926, 0.09722, 0.8003, 0.4137, 0.01009, 0.1481, 0.9914, 0.9239, 0.5142, 0.9877, 0.9284, 0.9948, 0.9708, 0.9976, 0.9832, 0.7158, 0.8448, 0.4363, 0.1751, 0.1165, 0.7625, 0.8111, 0.8894]): _vg.add([_i], _w, 'REPLACE')
_vg = ob_mesh.vertex_groups.new(name='LeftHand')
for _i, _w in zip([97, 98, 100, 102, 104, 107, 108, 111, 112, 113, 114, 115, 116, 117, 118, 119, 121, 122, 123, 124, 125, 126, 127, 128, 129, 130, 131, 132, 133, 134, 135, 136, 137, 138, 139, 140, 141, 142], [0.00226, 0.2232, 0.1722, 0.07649, 0.01834, 0.01185, 0.2311, 0.8734, 0.7723, 0.2366, 0.1216, 0.0004549, 0.8518, 0.0305, 0.01949, 0.2028, 0.05634, 0.7061, 0.176, 0.00808, 0.1173, 0.974, 0.9445, 0.298, 0.9868, 0.8734, 0.9843, 0.9842, 0.9951, 0.9518, 0.78, 0.8956, 0.5547, 0.1467, 0.09651, 0.652, 0.6951, 0.7603]): _vg.add([_i], _w, 'REPLACE')
_vg = ob_mesh.vertex_groups.new(name='RightHand')
for _i, _w in zip([301, 302, 303, 304, 306, 308, 311, 312, 315, 316, 317, 318, 319, 320, 321, 322, 323, 325, 326, 327, 329, 330, 331, 332, 333, 334, 335, 336, 337, 338, 339, 340, 341, 342, 343, 344, 345, 346], [0.006502, 0.2288, 0.006959, 0.192, 0.09674, 0.04032, 0.005141, 0.2285, 0.8501, 0.7304, 0.2624, 0.1454, 0.03376, 0.8768, 0.000333, 0.00109, 0.1866, 0.04021, 0.7567, 0.1567, 0.101, 0.9835, 0.9205, 0.2874, 0.9809, 0.9095, 0.993, 0.972, 0.9972, 0.9801, 0.7423, 0.8597, 0.5162, 0.1631, 0.08276, 0.7291, 0.7823, 0.8749]): _vg.add([_i], _w, 'REPLACE')
_m = ob_mesh.modifiers.new('Armature', 'ARMATURE')
_m.object = ob_bear
ob_lamp.location = (4.076, 1.005, 5.904)
ob_lamp.rotation_euler = (0.6503, 0.05522, 1.866)
ob_lamp.lock_rotations_4d = False
ob_lamp.empty_display_type = 'ARROWS'
ob_lamp.color = (0.0, 0.0, 0.0, 0.0)
ob_lamp.lineart.crease_threshold = 0.0
ob_camera.location = (7.481, -6.508, 5.344)
ob_camera.rotation_euler = (1.109, 0.0, 0.8149)
ob_camera.lock_rotations_4d = False
ob_camera.empty_display_type = 'ARROWS'
ob_camera.color = (0.0, 0.0, 0.0, 0.0)
ob_camera.display_type = 'WIRE'
ob_camera.lineart.crease_threshold = 0.0
ob_sphere_001.location = (0.0, 0.0, 0.0)
ob_sphere_001.lineart.crease_threshold = 0.0
ob_circle.location = (0.0, 0.0, 0.0)
ob_circle.lineart.crease_threshold = 0.0
ob_cube.location = (0.0, 0.0, 0.0)
ob_cube.lineart.crease_threshold = 0.0

# ---- collection membership
col_collection_1.objects.link(ob_bear)
col_collection_1.objects.link(ob_mesh)
col_collection_1.objects.link(ob_lamp)
col_collection_1.objects.link(ob_camera)
col_collection_10.objects.link(ob_sphere_001)
col_collection_10.objects.link(ob_circle)
col_collection_10.objects.link(ob_cube)

# ---- scene / render settings (as saved in the file)
scene.camera = ob_camera
scene.frame_start = 0; scene.frame_end = 18; scene.frame_set(11)
scene.render.engine = 'BLENDER_EEVEE_NEXT'
scene.render.resolution_percentage = 50
scene.render.dither_intensity = 0.0
scene.cycles.use_denoising = False
scene.cycles.samples = 128
scene.cycles.sampling_pattern = 'TABULATED_SOBOL'
scene.cycles.use_adaptive_sampling = False
scene.cycles.use_light_tree = False
scene.cycles.blur_glossy = 0.0
scene.cycles.sample_clamp_indirect = 0.0
scene.view_settings.view_transform = 'Standard'
bpy.context.view_layer.update()
